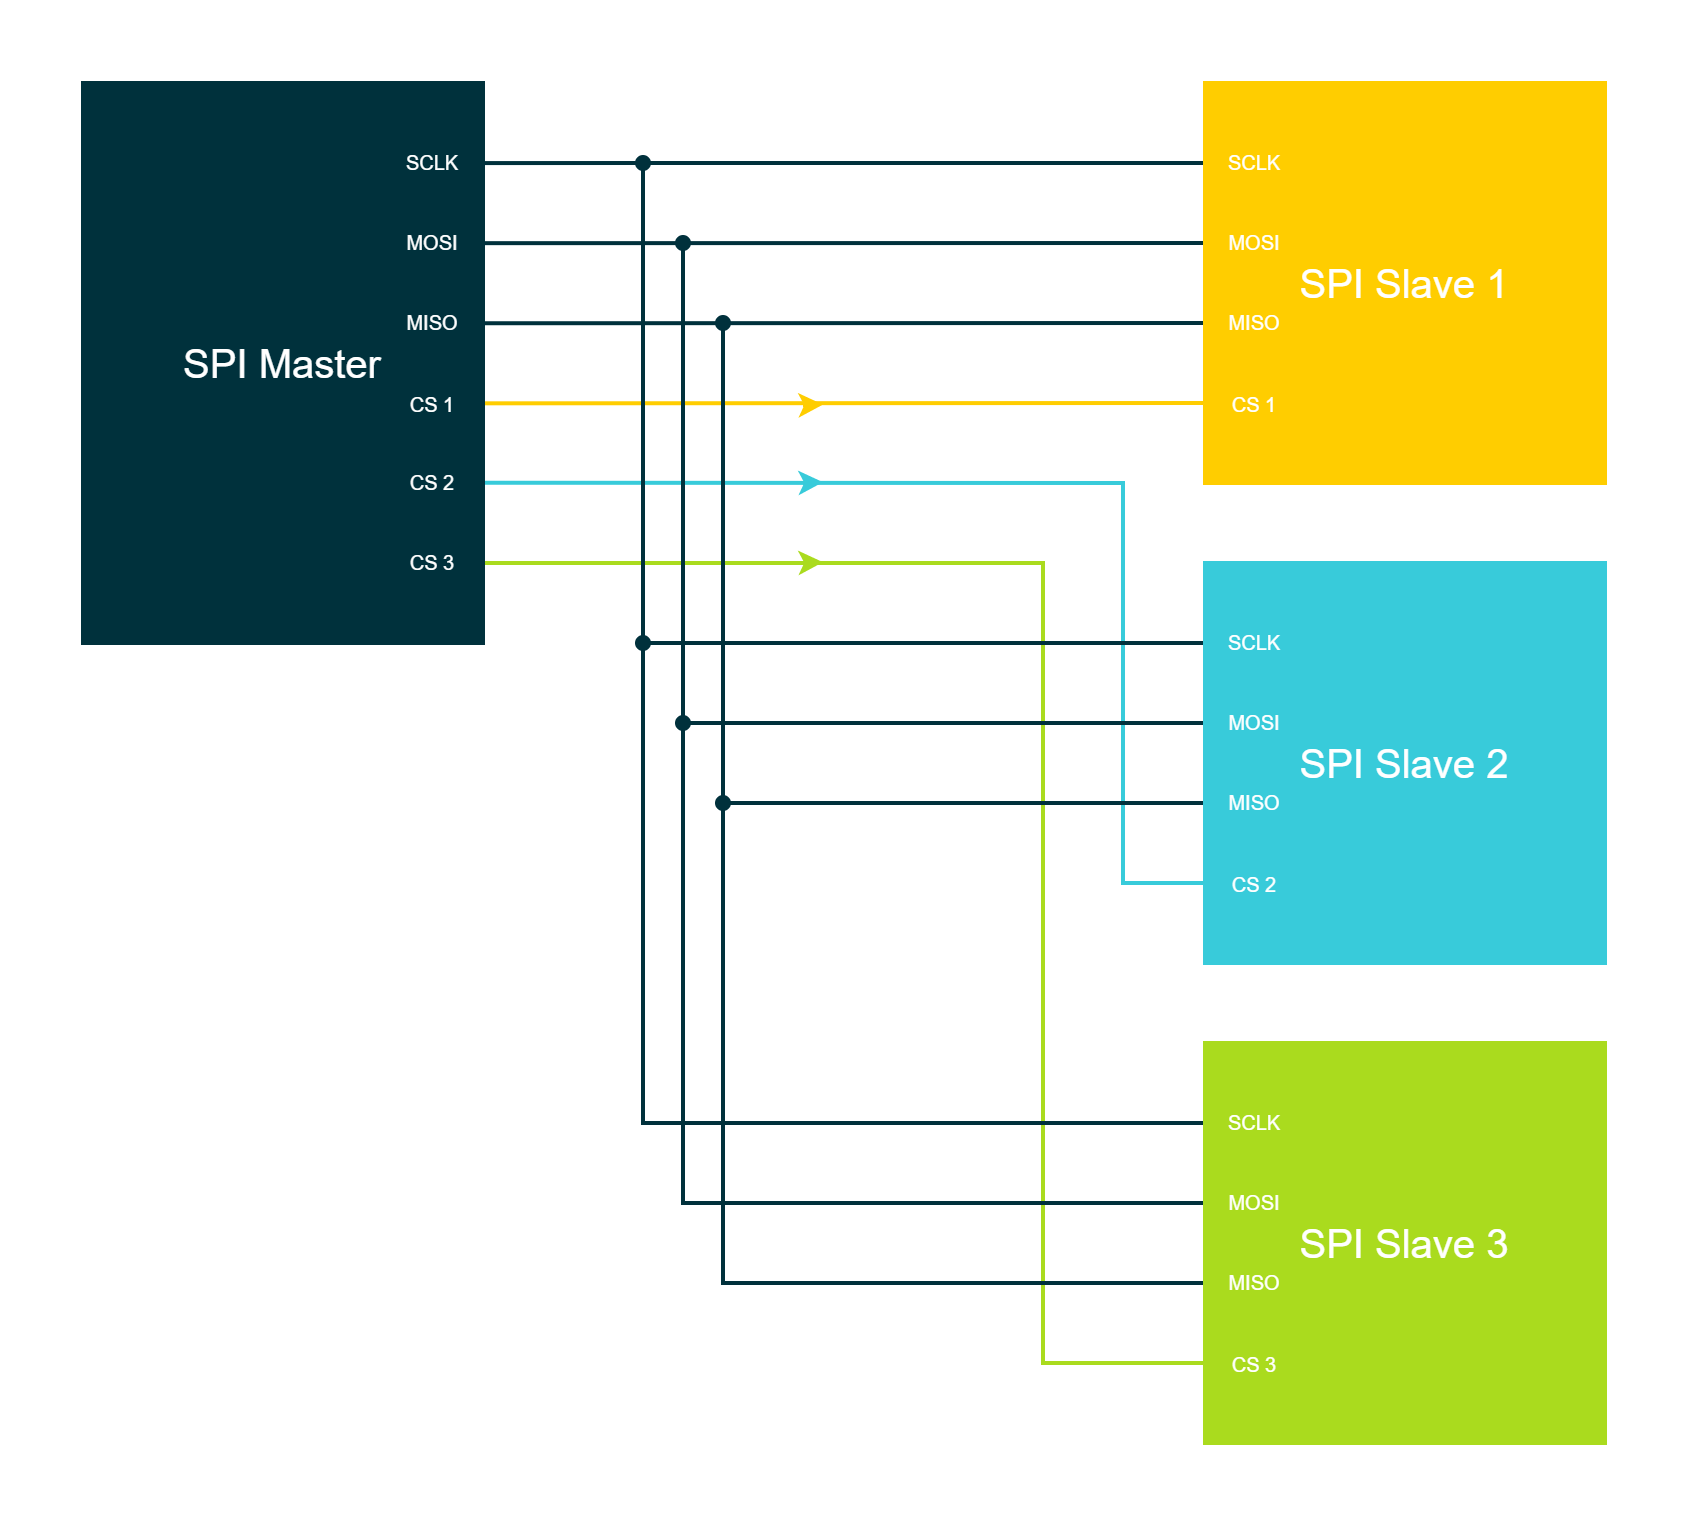

The diagram above was exported from draw.io. Its source (the exported page's mxGraphModel, read from the mxfile embedded in the PNG):
<mxGraphModel dx="404" dy="1188" grid="1" gridSize="10" guides="1" tooltips="1" connect="1" arrows="1" fold="1" page="1" pageScale="1" pageWidth="827" pageHeight="1169" background="#ffffff" math="0" shadow="0">
  <root>
    <mxCell id="0" />
    <mxCell id="1" parent="0" />
    <mxCell id="yO6fqXY90JNFGTkdSIt5-38" value="" style="endArrow=none;html=1;rounded=0;strokeColor=#AADB1E;strokeWidth=2;fontFamily=Arial;fontSize=20;fontColor=#101820;fillColor=#AADB1E;exitX=1.003;exitY=0.857;exitDx=0;exitDy=0;exitPerimeter=0;" edge="1" parent="1" source="yO6fqXY90JNFGTkdSIt5-2">
      <mxGeometry width="50" height="50" relative="1" as="geometry">
        <mxPoint x="1930" y="320" as="sourcePoint" />
        <mxPoint x="2280" y="720" as="targetPoint" />
        <Array as="points">
          <mxPoint x="2200" y="320" />
          <mxPoint x="2200" y="520" />
          <mxPoint x="2200" y="720" />
        </Array>
      </mxGeometry>
    </mxCell>
    <mxCell id="yO6fqXY90JNFGTkdSIt5-36" value="" style="endArrow=none;html=1;rounded=0;strokeColor=#FFCD00;strokeWidth=2;fontFamily=Arial;fontSize=20;fontColor=#101820;fillColor=#FFCD00;exitX=1.005;exitY=0.572;exitDx=0;exitDy=0;exitPerimeter=0;" edge="1" parent="1" source="yO6fqXY90JNFGTkdSIt5-2">
      <mxGeometry width="50" height="50" relative="1" as="geometry">
        <mxPoint x="1930" y="240" as="sourcePoint" />
        <mxPoint x="2280" y="240" as="targetPoint" />
      </mxGeometry>
    </mxCell>
    <mxCell id="yO6fqXY90JNFGTkdSIt5-37" value="" style="endArrow=none;html=1;rounded=0;strokeColor=#38CBDA;strokeWidth=2;fontFamily=Arial;fontSize=20;fontColor=#101820;fillColor=#38CBDA;exitX=1;exitY=0.714;exitDx=0;exitDy=0;exitPerimeter=0;" edge="1" parent="1" source="yO6fqXY90JNFGTkdSIt5-2">
      <mxGeometry width="50" height="50" relative="1" as="geometry">
        <mxPoint x="1930" y="280" as="sourcePoint" />
        <mxPoint x="2280" y="480" as="targetPoint" />
        <Array as="points">
          <mxPoint x="2240" y="280" />
          <mxPoint x="2240" y="480" />
        </Array>
      </mxGeometry>
    </mxCell>
    <mxCell id="yO6fqXY90JNFGTkdSIt5-1" value="" style="rounded=0;whiteSpace=wrap;html=1;strokeColor=none;strokeWidth=2;fontFamily=Arial;fontSize=12;fontColor=#FFFFFF;fillColor=none;" vertex="1" parent="1">
      <mxGeometry x="1680" y="40" width="840" height="760" as="geometry" />
    </mxCell>
    <mxCell id="yO6fqXY90JNFGTkdSIt5-2" value="SPI Master" style="rounded=0;whiteSpace=wrap;html=1;strokeColor=#00313C;strokeWidth=2;fontFamily=Arial;fontSize=20;fontColor=#FFFFFF;fillColor=#00313C;" vertex="1" parent="1">
      <mxGeometry x="1720" y="80" width="200" height="280" as="geometry" />
    </mxCell>
    <mxCell id="yO6fqXY90JNFGTkdSIt5-3" value="&lt;font style=&quot;font-size: 10px;&quot; color=&quot;#ffffff&quot;&gt;MOSI&lt;/font&gt;" style="rounded=0;whiteSpace=wrap;html=1;strokeColor=#00313C;strokeWidth=2;fillColor=#00313C;fontColor=#FFFFFF;" vertex="1" parent="1">
      <mxGeometry x="1880" y="150" width="30" height="20" as="geometry" />
    </mxCell>
    <mxCell id="yO6fqXY90JNFGTkdSIt5-4" value="&lt;font style=&quot;font-size: 10px;&quot; color=&quot;#ffffff&quot;&gt;SCLK&lt;/font&gt;" style="rounded=0;whiteSpace=wrap;html=1;strokeColor=#00313C;strokeWidth=2;fillColor=#00313C;fontColor=#FFFFFF;" vertex="1" parent="1">
      <mxGeometry x="1880" y="110" width="30" height="20" as="geometry" />
    </mxCell>
    <mxCell id="yO6fqXY90JNFGTkdSIt5-5" value="&lt;font style=&quot;font-size: 10px;&quot; color=&quot;#ffffff&quot;&gt;CS 1&lt;/font&gt;" style="rounded=0;whiteSpace=wrap;html=1;strokeColor=none;strokeWidth=2;fillColor=none;fontColor=#FFFFFF;" vertex="1" parent="1">
      <mxGeometry x="1880" y="231" width="30" height="20" as="geometry" />
    </mxCell>
    <mxCell id="yO6fqXY90JNFGTkdSIt5-6" value="&lt;font style=&quot;font-size: 10px;&quot; color=&quot;#ffffff&quot;&gt;MISO&lt;/font&gt;" style="rounded=0;whiteSpace=wrap;html=1;strokeColor=none;strokeWidth=2;fillColor=none;fontColor=#FFFFFF;labelBackgroundColor=none;" vertex="1" parent="1">
      <mxGeometry x="1880" y="190" width="30" height="20" as="geometry" />
    </mxCell>
    <mxCell id="yO6fqXY90JNFGTkdSIt5-7" value="SPI Slave 1" style="rounded=0;whiteSpace=wrap;html=1;strokeColor=#FFCD00;strokeWidth=2;fontFamily=Arial;fontSize=20;fontColor=#FFFFFF;fillColor=#FFCD00;" vertex="1" parent="1">
      <mxGeometry x="2281" y="80" width="200" height="200" as="geometry" />
    </mxCell>
    <mxCell id="yO6fqXY90JNFGTkdSIt5-8" value="&lt;font style=&quot;font-size: 10px;&quot; color=&quot;#ffffff&quot;&gt;MOSI&lt;/font&gt;" style="rounded=0;whiteSpace=wrap;html=1;strokeColor=none;strokeWidth=2;fillColor=none;fontColor=#FFFFFF;" vertex="1" parent="1">
      <mxGeometry x="2291" y="150" width="30" height="20" as="geometry" />
    </mxCell>
    <mxCell id="yO6fqXY90JNFGTkdSIt5-9" value="&lt;font style=&quot;font-size: 10px;&quot; color=&quot;#ffffff&quot;&gt;SCLK&lt;/font&gt;" style="rounded=0;whiteSpace=wrap;html=1;strokeColor=none;strokeWidth=2;fillColor=none;fontColor=#FFFFFF;" vertex="1" parent="1">
      <mxGeometry x="2291" y="110" width="30" height="20" as="geometry" />
    </mxCell>
    <mxCell id="yO6fqXY90JNFGTkdSIt5-10" value="&lt;font style=&quot;font-size: 10px;&quot; color=&quot;#ffffff&quot;&gt;MISO&lt;/font&gt;" style="rounded=0;whiteSpace=wrap;html=1;strokeColor=none;strokeWidth=2;fillColor=none;fontColor=#FFFFFF;labelBackgroundColor=none;" vertex="1" parent="1">
      <mxGeometry x="2291" y="190" width="30" height="20" as="geometry" />
    </mxCell>
    <mxCell id="yO6fqXY90JNFGTkdSIt5-11" value="SPI Slave 2" style="rounded=0;whiteSpace=wrap;html=1;strokeColor=#38CBDA;strokeWidth=2;fontFamily=Arial;fontSize=20;fontColor=#FFFFFF;fillColor=#38CBDA;" vertex="1" parent="1">
      <mxGeometry x="2281" y="320" width="200" height="200" as="geometry" />
    </mxCell>
    <mxCell id="yO6fqXY90JNFGTkdSIt5-12" value="&lt;font style=&quot;font-size: 10px;&quot; color=&quot;#ffffff&quot;&gt;SCLK&lt;/font&gt;" style="rounded=0;whiteSpace=wrap;html=1;strokeColor=none;strokeWidth=2;fillColor=none;fontColor=#FFFFFF;" vertex="1" parent="1">
      <mxGeometry x="2291" y="350" width="30" height="20" as="geometry" />
    </mxCell>
    <mxCell id="yO6fqXY90JNFGTkdSIt5-13" value="&lt;font style=&quot;font-size: 10px;&quot; color=&quot;#ffffff&quot;&gt;CS 2&lt;/font&gt;" style="rounded=0;whiteSpace=wrap;html=1;strokeColor=none;strokeWidth=2;fillColor=none;fontColor=#FFFFFF;" vertex="1" parent="1">
      <mxGeometry x="2291" y="471" width="30" height="20" as="geometry" />
    </mxCell>
    <mxCell id="yO6fqXY90JNFGTkdSIt5-14" value="SPI Slave 3" style="rounded=0;whiteSpace=wrap;html=1;strokeColor=#AADB1E;strokeWidth=2;fontFamily=Arial;fontSize=20;fontColor=#FFFFFF;fillColor=#AADB1E;" vertex="1" parent="1">
      <mxGeometry x="2281" y="560" width="200" height="200" as="geometry" />
    </mxCell>
    <mxCell id="yO6fqXY90JNFGTkdSIt5-15" value="&lt;font style=&quot;font-size: 10px;&quot; color=&quot;#ffffff&quot;&gt;SCLK&lt;/font&gt;" style="rounded=0;whiteSpace=wrap;html=1;strokeColor=none;strokeWidth=2;fillColor=none;fontColor=#FFFFFF;" vertex="1" parent="1">
      <mxGeometry x="2291" y="590" width="30" height="20" as="geometry" />
    </mxCell>
    <mxCell id="yO6fqXY90JNFGTkdSIt5-16" value="&lt;font style=&quot;font-size: 10px;&quot; color=&quot;#ffffff&quot;&gt;CS 3&lt;/font&gt;" style="rounded=0;whiteSpace=wrap;html=1;strokeColor=none;strokeWidth=2;fillColor=none;fontColor=#FFFFFF;" vertex="1" parent="1">
      <mxGeometry x="2291" y="711" width="30" height="20" as="geometry" />
    </mxCell>
    <mxCell id="yO6fqXY90JNFGTkdSIt5-17" value="&lt;font style=&quot;font-size: 10px;&quot; color=&quot;#ffffff&quot;&gt;MOSI&lt;/font&gt;" style="rounded=0;whiteSpace=wrap;html=1;strokeColor=none;strokeWidth=2;fillColor=none;fontColor=#FFFFFF;" vertex="1" parent="1">
      <mxGeometry x="2291" y="390" width="30" height="20" as="geometry" />
    </mxCell>
    <mxCell id="yO6fqXY90JNFGTkdSIt5-18" value="&lt;font style=&quot;font-size: 10px;&quot; color=&quot;#ffffff&quot;&gt;MISO&lt;/font&gt;" style="rounded=0;whiteSpace=wrap;html=1;strokeColor=none;strokeWidth=2;fillColor=none;fontColor=#FFFFFF;labelBackgroundColor=none;" vertex="1" parent="1">
      <mxGeometry x="2291" y="430" width="30" height="20" as="geometry" />
    </mxCell>
    <mxCell id="yO6fqXY90JNFGTkdSIt5-19" value="&lt;font style=&quot;font-size: 10px;&quot; color=&quot;#ffffff&quot;&gt;MOSI&lt;/font&gt;" style="rounded=0;whiteSpace=wrap;html=1;strokeColor=none;strokeWidth=2;fillColor=none;fontColor=#FFFFFF;" vertex="1" parent="1">
      <mxGeometry x="2291" y="630" width="30" height="20" as="geometry" />
    </mxCell>
    <mxCell id="yO6fqXY90JNFGTkdSIt5-20" value="&lt;font style=&quot;font-size: 10px;&quot; color=&quot;#ffffff&quot;&gt;MISO&lt;/font&gt;" style="rounded=0;whiteSpace=wrap;html=1;strokeColor=none;strokeWidth=2;fillColor=none;fontColor=#FFFFFF;labelBackgroundColor=none;" vertex="1" parent="1">
      <mxGeometry x="2291" y="670" width="30" height="20" as="geometry" />
    </mxCell>
    <mxCell id="yO6fqXY90JNFGTkdSIt5-21" value="&lt;font style=&quot;font-size: 10px;&quot; color=&quot;#ffffff&quot;&gt;CS 1&lt;/font&gt;" style="rounded=0;whiteSpace=wrap;html=1;strokeColor=none;strokeWidth=2;fillColor=none;fontColor=#FFFFFF;" vertex="1" parent="1">
      <mxGeometry x="2291" y="231" width="30" height="20" as="geometry" />
    </mxCell>
    <mxCell id="yO6fqXY90JNFGTkdSIt5-22" value="&lt;font style=&quot;font-size: 10px;&quot; color=&quot;#ffffff&quot;&gt;CS 2&lt;/font&gt;" style="rounded=0;whiteSpace=wrap;html=1;strokeColor=none;strokeWidth=2;fillColor=#00313C;fontColor=#FFFFFF;" vertex="1" parent="1">
      <mxGeometry x="1880" y="270" width="30" height="20" as="geometry" />
    </mxCell>
    <mxCell id="yO6fqXY90JNFGTkdSIt5-23" value="&lt;font style=&quot;font-size: 10px;&quot; color=&quot;#ffffff&quot;&gt;CS 3&lt;/font&gt;" style="rounded=0;whiteSpace=wrap;html=1;strokeColor=none;strokeWidth=2;fillColor=#00313C;fontColor=#FFFFFF;" vertex="1" parent="1">
      <mxGeometry x="1880" y="310" width="30" height="20" as="geometry" />
    </mxCell>
    <mxCell id="yO6fqXY90JNFGTkdSIt5-25" value="" style="endArrow=oval;html=1;rounded=0;strokeColor=#00313C;strokeWidth=2;fontFamily=Arial;fontSize=20;fontColor=#101820;fillColor=none;endFill=1;" edge="1" parent="1">
      <mxGeometry width="50" height="50" relative="1" as="geometry">
        <mxPoint x="2280" y="120" as="sourcePoint" />
        <mxPoint x="2000" y="360" as="targetPoint" />
        <Array as="points">
          <mxPoint x="2000" y="120" />
        </Array>
      </mxGeometry>
    </mxCell>
    <mxCell id="yO6fqXY90JNFGTkdSIt5-27" value="" style="endArrow=none;html=1;rounded=0;strokeColor=#00313C;strokeWidth=2;fontFamily=Arial;fontSize=20;fontColor=#101820;fillColor=none;" edge="1" parent="1">
      <mxGeometry width="50" height="50" relative="1" as="geometry">
        <mxPoint x="2280" y="360" as="sourcePoint" />
        <mxPoint x="2280" y="600" as="targetPoint" />
        <Array as="points">
          <mxPoint x="2000" y="360" />
          <mxPoint x="2000" y="600" />
        </Array>
      </mxGeometry>
    </mxCell>
    <mxCell id="yO6fqXY90JNFGTkdSIt5-28" value="" style="endArrow=oval;html=1;rounded=0;strokeColor=#00313C;strokeWidth=2;fontFamily=Arial;fontSize=20;fontColor=#101820;fillColor=none;exitX=1.005;exitY=0.143;exitDx=0;exitDy=0;exitPerimeter=0;endFill=1;" edge="1" parent="1" source="yO6fqXY90JNFGTkdSIt5-2">
      <mxGeometry width="50" height="50" relative="1" as="geometry">
        <mxPoint x="1930" y="120" as="sourcePoint" />
        <mxPoint x="2000" y="120" as="targetPoint" />
      </mxGeometry>
    </mxCell>
    <mxCell id="yO6fqXY90JNFGTkdSIt5-29" value="" style="endArrow=none;html=1;rounded=0;strokeColor=#00313C;strokeWidth=2;fontFamily=Arial;fontSize=20;fontColor=#101820;fillColor=none;exitX=1.004;exitY=0.286;exitDx=0;exitDy=0;exitPerimeter=0;" edge="1" parent="1" source="yO6fqXY90JNFGTkdSIt5-2">
      <mxGeometry width="50" height="50" relative="1" as="geometry">
        <mxPoint x="1930" y="160" as="sourcePoint" />
        <mxPoint x="2280" y="160" as="targetPoint" />
      </mxGeometry>
    </mxCell>
    <mxCell id="yO6fqXY90JNFGTkdSIt5-30" value="" style="endArrow=none;html=1;rounded=0;strokeColor=#00313C;strokeWidth=2;fontFamily=Arial;fontSize=20;fontColor=#101820;fillColor=none;startArrow=oval;startFill=1;" edge="1" parent="1">
      <mxGeometry width="50" height="50" relative="1" as="geometry">
        <mxPoint x="2020" y="160" as="sourcePoint" />
        <mxPoint x="2280" y="400" as="targetPoint" />
        <Array as="points">
          <mxPoint x="2020" y="400" />
        </Array>
      </mxGeometry>
    </mxCell>
    <mxCell id="yO6fqXY90JNFGTkdSIt5-31" value="" style="endArrow=none;html=1;rounded=0;strokeColor=#00313C;strokeWidth=2;fontFamily=Arial;fontSize=20;fontColor=#101820;fillColor=none;startArrow=oval;startFill=1;" edge="1" parent="1">
      <mxGeometry width="50" height="50" relative="1" as="geometry">
        <mxPoint x="2020" y="400" as="sourcePoint" />
        <mxPoint x="2280" y="640" as="targetPoint" />
        <Array as="points">
          <mxPoint x="2020" y="640" />
        </Array>
      </mxGeometry>
    </mxCell>
    <mxCell id="yO6fqXY90JNFGTkdSIt5-33" value="" style="endArrow=none;html=1;rounded=0;strokeColor=#00313C;strokeWidth=2;fontFamily=Arial;fontSize=20;fontColor=#101820;fillColor=none;startArrow=oval;startFill=1;" edge="1" parent="1">
      <mxGeometry width="50" height="50" relative="1" as="geometry">
        <mxPoint x="2040" y="440" as="sourcePoint" />
        <mxPoint x="2280" y="680" as="targetPoint" />
        <Array as="points">
          <mxPoint x="2040" y="680" />
        </Array>
      </mxGeometry>
    </mxCell>
    <mxCell id="yO6fqXY90JNFGTkdSIt5-34" value="" style="endArrow=none;html=1;rounded=0;strokeColor=#00313C;strokeWidth=2;fontFamily=Arial;fontSize=20;fontColor=#101820;fillColor=none;startArrow=oval;startFill=1;" edge="1" parent="1">
      <mxGeometry width="50" height="50" relative="1" as="geometry">
        <mxPoint x="2040" y="200" as="sourcePoint" />
        <mxPoint x="2280" y="440" as="targetPoint" />
        <Array as="points">
          <mxPoint x="2040" y="440" />
        </Array>
      </mxGeometry>
    </mxCell>
    <mxCell id="yO6fqXY90JNFGTkdSIt5-35" value="" style="endArrow=none;html=1;rounded=0;strokeColor=#00313C;strokeWidth=2;fontFamily=Arial;fontSize=20;fontColor=#101820;fillColor=none;exitX=1;exitY=0.429;exitDx=0;exitDy=0;exitPerimeter=0;" edge="1" parent="1" source="yO6fqXY90JNFGTkdSIt5-2">
      <mxGeometry width="50" height="50" relative="1" as="geometry">
        <mxPoint x="1930" y="200" as="sourcePoint" />
        <mxPoint x="2280" y="200" as="targetPoint" />
      </mxGeometry>
    </mxCell>
    <mxCell id="yO6fqXY90JNFGTkdSIt5-40" value="" style="endArrow=classic;html=1;rounded=0;strokeColor=#38CBDA;strokeWidth=2;fontFamily=Arial;fontSize=20;fontColor=#101820;fillColor=#38CBDA;" edge="1" parent="1">
      <mxGeometry width="50" height="50" relative="1" as="geometry">
        <mxPoint x="2080" y="279.89" as="sourcePoint" />
        <mxPoint x="2090" y="279.59999999999997" as="targetPoint" />
      </mxGeometry>
    </mxCell>
    <mxCell id="yO6fqXY90JNFGTkdSIt5-41" value="" style="endArrow=classic;html=1;rounded=0;strokeColor=#FFCD00;strokeWidth=2;fontFamily=Arial;fontSize=20;fontColor=#101820;fillColor=#FFCD00;" edge="1" parent="1">
      <mxGeometry width="50" height="50" relative="1" as="geometry">
        <mxPoint x="2080" y="241.08999999999997" as="sourcePoint" />
        <mxPoint x="2090" y="240.7999999999999" as="targetPoint" />
      </mxGeometry>
    </mxCell>
    <mxCell id="yO6fqXY90JNFGTkdSIt5-42" value="" style="endArrow=classic;html=1;rounded=0;strokeColor=#AADB1E;strokeWidth=2;fontFamily=Arial;fontSize=20;fontColor=#101820;fillColor=#AADB1E;" edge="1" parent="1">
      <mxGeometry width="50" height="50" relative="1" as="geometry">
        <mxPoint x="2080" y="319.89" as="sourcePoint" />
        <mxPoint x="2090" y="319.5999999999999" as="targetPoint" />
      </mxGeometry>
    </mxCell>
  </root>
</mxGraphModel>